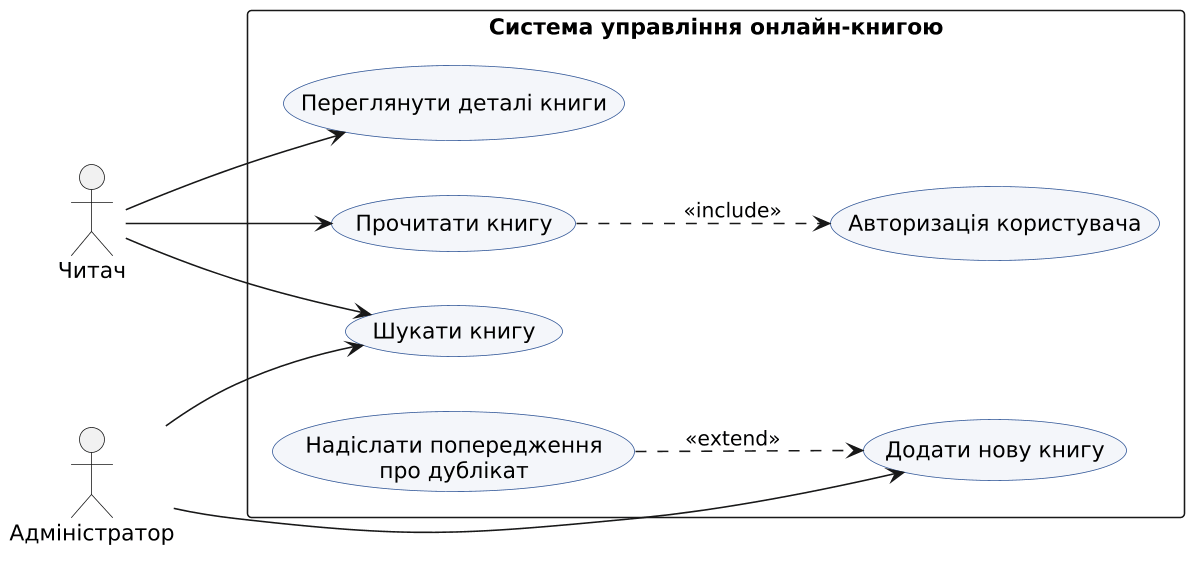

The diagram above was rendered by PlantUML. Its source (embedded in the PNG):
@startuml
skinparam dpi 150
skinparam packageStyle rectangle
skinparam usecase {
  BackgroundColor #F4F6FA
  BorderColor #2F5597
}
left to right direction
actor "Читач" as Reader
actor "Адміністратор" as Admin
rectangle "Система управління онлайн-книгою" {
  usecase UC1 as "Шукати книгу"
  usecase UC2 as "Переглянути деталі книги"
  usecase UC3 as "Прочитати книгу"
  usecase UC4 as "Додати нову книгу"
  usecase UC5 as "Авторизація користувача"
  usecase UC6 as "Надіслати попередження\nпро дублікат"
}
Reader --> UC1
Reader --> UC2
Reader --> UC3
Admin --> UC1
Admin --> UC4
UC3 ..> UC5 : <<include>>
UC6 ..> UC4 : <<extend>>
@enduml